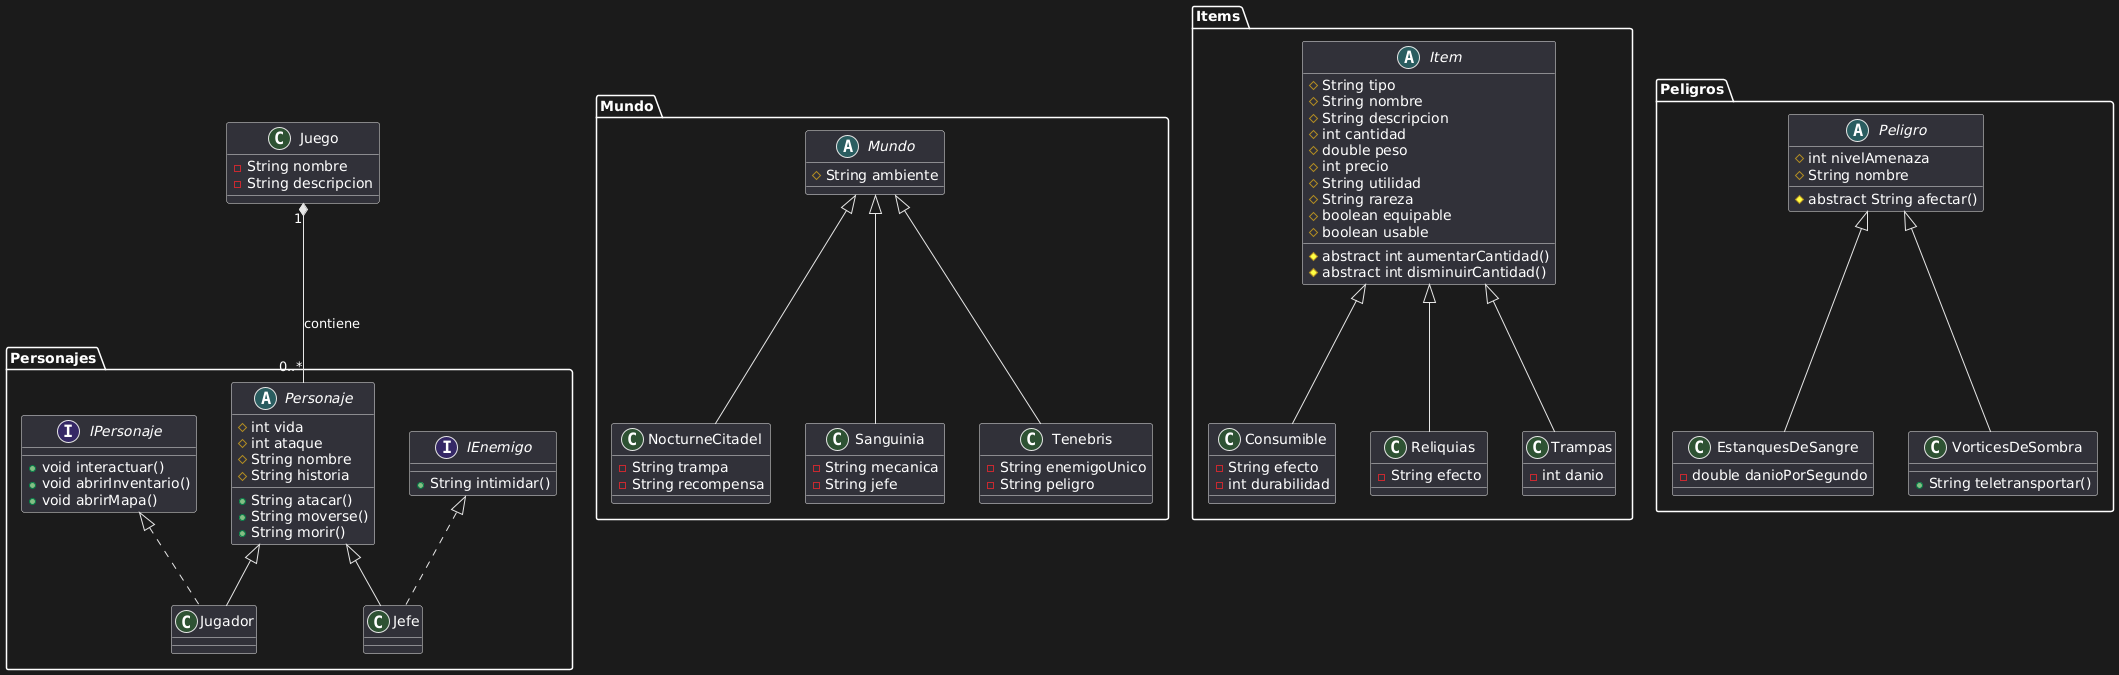

The diagram above was rendered by PlantUML. Its source (embedded in the PNG):
@startuml
' Clase Principal
class Juego {
    - String nombre
    - String descripcion
}

' Paquete Personajes
package Personajes {
    abstract class Personaje {
        # int vida
        # int ataque
        # String nombre
        # String historia
        + String atacar()
        + String moverse()
        + String morir()
    }

    interface IEnemigo {
        + String intimidar()
    }

    interface IPersonaje {
        + void interactuar()
        + void abrirInventario()
        + void abrirMapa()
    }

    class Jugador extends Personaje implements IPersonaje {
    }

    class Jefe extends Personaje implements IEnemigo {
    }
}

' Paquete Mundo
package Mundo {
    abstract class Mundo {
        # String ambiente
    }

    class NocturneCitadel extends Mundo {
        - String trampa
        - String recompensa
    }

    class Sanguinia extends Mundo {
        - String mecanica
        - String jefe
    }

    class Tenebris extends Mundo {
        - String enemigoUnico
        - String peligro
    }
}

' Paquete Items
package Items {
    abstract class Item {
        # String tipo
        # String nombre
        # String descripcion
        # int cantidad
        # double peso
        # int precio
        # String utilidad
        # String rareza
        # boolean equipable
        # boolean usable
        # abstract int aumentarCantidad()
        # abstract int disminuirCantidad()
    }

    class Consumible extends Item {
        - String efecto
        - int durabilidad
    }

    class Reliquias extends Item {
        - String efecto
    }

    class Trampas extends Item {
        - int danio
    }
}

' Paquete Peligros
package Peligros {
    abstract class Peligro {
        # int nivelAmenaza
        # String nombre
        # abstract String afectar()
    }

    class EstanquesDeSangre extends Peligro {
        - double danioPorSegundo
    }

    class VorticesDeSombra extends Peligro {
        + String teletransportar()
    }
}

' Relaciones
Juego "1" *-- "0..*" Personaje : contiene
@enduml